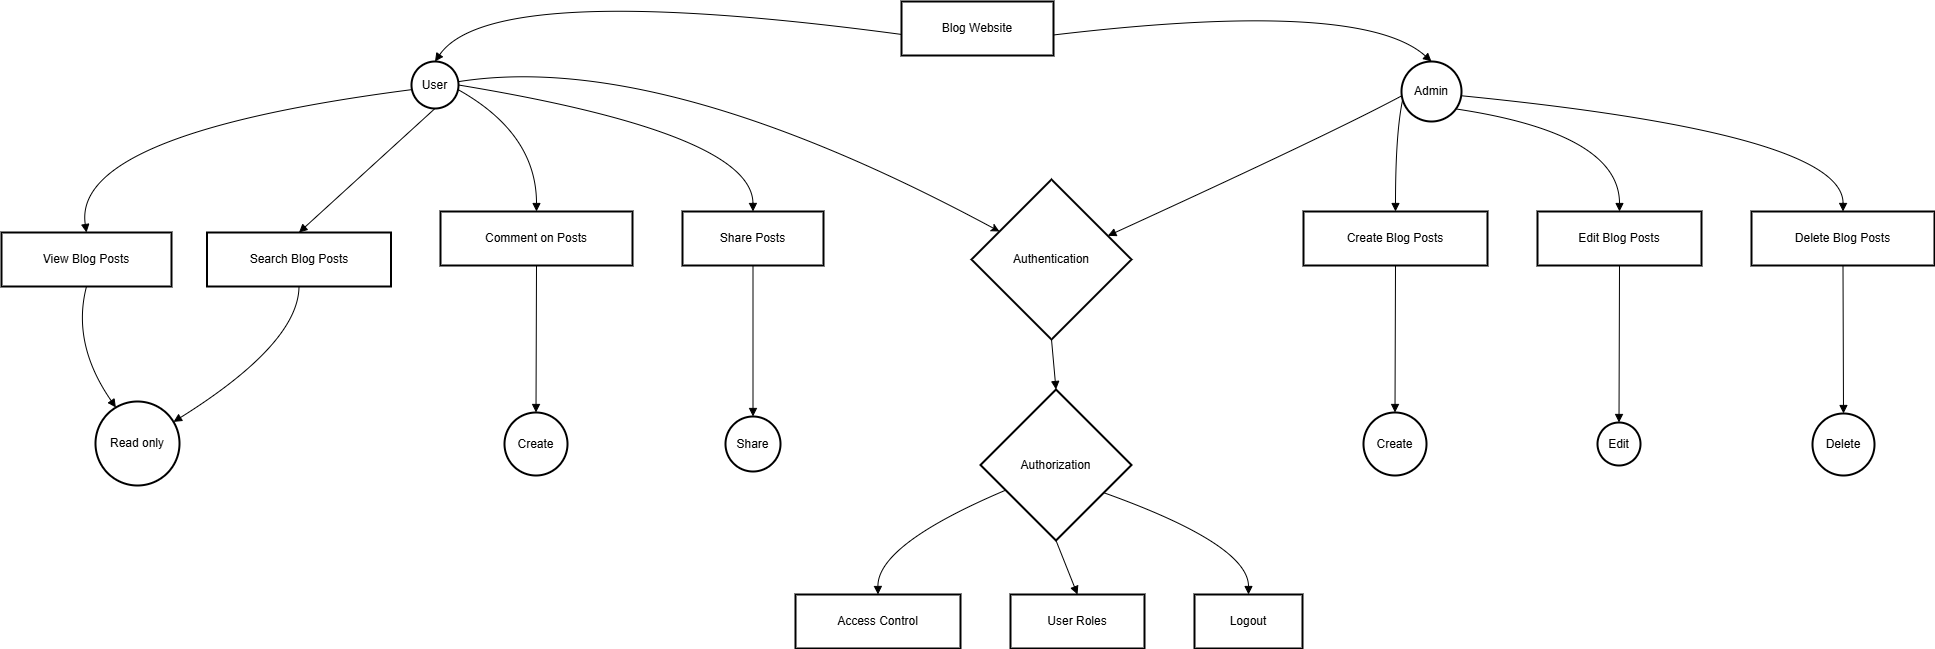

The diagram above was exported from draw.io. Its source (the exported page's mxGraphModel, read from the mxfile embedded in the PNG):
<mxGraphModel dx="2280" dy="3712" grid="1" gridSize="10" guides="1" tooltips="1" connect="1" arrows="1" fold="1" page="1" pageScale="1" pageWidth="850" pageHeight="1100" math="0" shadow="0">
  <root>
    <mxCell id="0" />
    <mxCell id="1" parent="0" />
    <mxCell id="2" value="Blog Website" style="whiteSpace=wrap;strokeWidth=2;" vertex="1" parent="1">
      <mxGeometry x="940" y="-668" width="152" height="54" as="geometry" />
    </mxCell>
    <mxCell id="3" value="User" style="ellipse;aspect=fixed;strokeWidth=2;whiteSpace=wrap;" vertex="1" parent="1">
      <mxGeometry x="450" y="-608" width="47" height="47" as="geometry" />
    </mxCell>
    <mxCell id="4" value="Admin" style="ellipse;aspect=fixed;strokeWidth=2;whiteSpace=wrap;" vertex="1" parent="1">
      <mxGeometry x="1440" y="-608" width="60" height="60" as="geometry" />
    </mxCell>
    <mxCell id="5" value="Authentication" style="rhombus;strokeWidth=2;whiteSpace=wrap;" vertex="1" parent="1">
      <mxGeometry x="1010" y="-490" width="160" height="160" as="geometry" />
    </mxCell>
    <mxCell id="6" value="View Blog Posts" style="whiteSpace=wrap;strokeWidth=2;" vertex="1" parent="1">
      <mxGeometry x="40" y="-437" width="170" height="54" as="geometry" />
    </mxCell>
    <mxCell id="7" value="Read only" style="ellipse;aspect=fixed;strokeWidth=2;whiteSpace=wrap;" vertex="1" parent="1">
      <mxGeometry x="134" y="-268" width="84" height="84" as="geometry" />
    </mxCell>
    <mxCell id="8" value="Search Blog Posts" style="whiteSpace=wrap;strokeWidth=2;" vertex="1" parent="1">
      <mxGeometry x="245.5" y="-437" width="184" height="54" as="geometry" />
    </mxCell>
    <mxCell id="9" value="Comment on Posts" style="whiteSpace=wrap;strokeWidth=2;" vertex="1" parent="1">
      <mxGeometry x="479" y="-458" width="192" height="54" as="geometry" />
    </mxCell>
    <mxCell id="10" value="Create" style="ellipse;aspect=fixed;strokeWidth=2;whiteSpace=wrap;" vertex="1" parent="1">
      <mxGeometry x="543" y="-257" width="63" height="63" as="geometry" />
    </mxCell>
    <mxCell id="11" value="Share Posts" style="whiteSpace=wrap;strokeWidth=2;" vertex="1" parent="1">
      <mxGeometry x="721" y="-458" width="141" height="54" as="geometry" />
    </mxCell>
    <mxCell id="12" value="Share" style="ellipse;aspect=fixed;strokeWidth=2;whiteSpace=wrap;" vertex="1" parent="1">
      <mxGeometry x="764" y="-253" width="55" height="55" as="geometry" />
    </mxCell>
    <mxCell id="13" value="Create Blog Posts" style="whiteSpace=wrap;strokeWidth=2;" vertex="1" parent="1">
      <mxGeometry x="1342" y="-458" width="184" height="54" as="geometry" />
    </mxCell>
    <mxCell id="14" value="Create" style="ellipse;aspect=fixed;strokeWidth=2;whiteSpace=wrap;" vertex="1" parent="1">
      <mxGeometry x="1402" y="-257" width="63" height="63" as="geometry" />
    </mxCell>
    <mxCell id="15" value="Edit Blog Posts" style="whiteSpace=wrap;strokeWidth=2;" vertex="1" parent="1">
      <mxGeometry x="1576" y="-458" width="164" height="54" as="geometry" />
    </mxCell>
    <mxCell id="16" value="Edit" style="ellipse;aspect=fixed;strokeWidth=2;whiteSpace=wrap;" vertex="1" parent="1">
      <mxGeometry x="1636" y="-247" width="43" height="43" as="geometry" />
    </mxCell>
    <mxCell id="17" value="Delete Blog Posts" style="whiteSpace=wrap;strokeWidth=2;" vertex="1" parent="1">
      <mxGeometry x="1790" y="-458" width="183" height="54" as="geometry" />
    </mxCell>
    <mxCell id="18" value="Delete" style="ellipse;aspect=fixed;strokeWidth=2;whiteSpace=wrap;" vertex="1" parent="1">
      <mxGeometry x="1851" y="-256" width="62" height="62" as="geometry" />
    </mxCell>
    <mxCell id="19" value="Authorization" style="rhombus;strokeWidth=2;whiteSpace=wrap;" vertex="1" parent="1">
      <mxGeometry x="1019" y="-280" width="151" height="151" as="geometry" />
    </mxCell>
    <mxCell id="20" value="Access Control" style="whiteSpace=wrap;strokeWidth=2;" vertex="1" parent="1">
      <mxGeometry x="834" y="-75" width="165" height="54" as="geometry" />
    </mxCell>
    <mxCell id="21" value="User Roles" style="whiteSpace=wrap;strokeWidth=2;" vertex="1" parent="1">
      <mxGeometry x="1049" y="-75" width="134" height="54" as="geometry" />
    </mxCell>
    <mxCell id="22" value="Logout" style="whiteSpace=wrap;strokeWidth=2;" vertex="1" parent="1">
      <mxGeometry x="1233" y="-75" width="108" height="54" as="geometry" />
    </mxCell>
    <mxCell id="23" value="" style="curved=1;startArrow=none;endArrow=block;exitX=0;exitY=0.61;entryX=0.5;entryY=-0.01;" edge="1" source="2" target="3" parent="1">
      <mxGeometry relative="1" as="geometry">
        <Array as="points">
          <mxPoint x="530" y="-690" />
        </Array>
      </mxGeometry>
    </mxCell>
    <mxCell id="24" value="" style="curved=1;startArrow=none;endArrow=block;exitX=1;exitY=0.62;entryX=0.51;entryY=0;" edge="1" source="2" target="4" parent="1">
      <mxGeometry relative="1" as="geometry">
        <Array as="points">
          <mxPoint x="1400" y="-671" />
        </Array>
      </mxGeometry>
    </mxCell>
    <mxCell id="25" value="" style="curved=1;startArrow=none;endArrow=block;exitX=0.01;exitY=0.63;entryX=1;entryY=0.29;" edge="1" source="4" target="5" parent="1">
      <mxGeometry relative="1" as="geometry">
        <Array as="points">
          <mxPoint x="1370" y="-536" />
        </Array>
      </mxGeometry>
    </mxCell>
    <mxCell id="26" value="" style="curved=1;startArrow=none;endArrow=block;exitX=0;exitY=0.61;entryX=0.5;entryY=0;" edge="1" source="3" target="6" parent="1">
      <mxGeometry relative="1" as="geometry">
        <Array as="points">
          <mxPoint x="110" y="-536" />
        </Array>
      </mxGeometry>
    </mxCell>
    <mxCell id="27" value="" style="curved=1;startArrow=none;endArrow=block;exitX=0.5;exitY=1;entryX=0.17;entryY=0;" edge="1" source="6" target="7" parent="1">
      <mxGeometry relative="1" as="geometry">
        <Array as="points">
          <mxPoint x="110" y="-326" />
        </Array>
      </mxGeometry>
    </mxCell>
    <mxCell id="28" value="" style="curved=1;startArrow=none;endArrow=block;exitX=0.5;exitY=0.99;entryX=0.5;entryY=0;" edge="1" source="3" target="8" parent="1">
      <mxGeometry relative="1" as="geometry">
        <Array as="points" />
      </mxGeometry>
    </mxCell>
    <mxCell id="29" value="" style="curved=1;startArrow=none;endArrow=block;exitX=0.5;exitY=1;entryX=1.01;entryY=0.19;" edge="1" source="8" target="7" parent="1">
      <mxGeometry relative="1" as="geometry">
        <Array as="points">
          <mxPoint x="337" y="-326" />
        </Array>
      </mxGeometry>
    </mxCell>
    <mxCell id="30" value="" style="curved=1;startArrow=none;endArrow=block;exitX=0.99;exitY=0.6;entryX=0.5;entryY=0;" edge="1" source="3" target="9" parent="1">
      <mxGeometry relative="1" as="geometry">
        <Array as="points">
          <mxPoint x="575" y="-536" />
        </Array>
      </mxGeometry>
    </mxCell>
    <mxCell id="31" value="" style="curved=1;startArrow=none;endArrow=block;exitX=0.5;exitY=1;entryX=0.51;entryY=0;" edge="1" source="9" target="10" parent="1">
      <mxGeometry relative="1" as="geometry">
        <Array as="points" />
      </mxGeometry>
    </mxCell>
    <mxCell id="32" value="" style="curved=1;startArrow=none;endArrow=block;exitX=0.99;exitY=0.55;entryX=0.5;entryY=0;" edge="1" source="3" target="11" parent="1">
      <mxGeometry relative="1" as="geometry">
        <Array as="points">
          <mxPoint x="791" y="-536" />
        </Array>
      </mxGeometry>
    </mxCell>
    <mxCell id="33" value="" style="curved=1;startArrow=none;endArrow=block;exitX=0.5;exitY=1;entryX=0.49;entryY=0;" edge="1" source="11" target="12" parent="1">
      <mxGeometry relative="1" as="geometry">
        <Array as="points" />
      </mxGeometry>
    </mxCell>
    <mxCell id="34" value="" style="curved=1;startArrow=none;endArrow=block;exitX=0.01;exitY=0.68;entryX=0.5;entryY=0;" edge="1" source="4" target="13" parent="1">
      <mxGeometry relative="1" as="geometry">
        <Array as="points">
          <mxPoint x="1434" y="-536" />
        </Array>
      </mxGeometry>
    </mxCell>
    <mxCell id="35" value="" style="curved=1;startArrow=none;endArrow=block;exitX=0.5;exitY=1;entryX=0.5;entryY=0;" edge="1" source="13" target="14" parent="1">
      <mxGeometry relative="1" as="geometry">
        <Array as="points" />
      </mxGeometry>
    </mxCell>
    <mxCell id="36" value="" style="curved=1;startArrow=none;endArrow=block;exitX=1.01;exitY=0.87;entryX=0.5;entryY=0;" edge="1" source="4" target="15" parent="1">
      <mxGeometry relative="1" as="geometry">
        <Array as="points">
          <mxPoint x="1658" y="-536" />
        </Array>
      </mxGeometry>
    </mxCell>
    <mxCell id="37" value="" style="curved=1;startArrow=none;endArrow=block;exitX=0.5;exitY=1;entryX=0.51;entryY=0;" edge="1" source="15" target="16" parent="1">
      <mxGeometry relative="1" as="geometry">
        <Array as="points" />
      </mxGeometry>
    </mxCell>
    <mxCell id="38" value="" style="curved=1;startArrow=none;endArrow=block;exitX=1.01;exitY=0.59;entryX=0.5;entryY=0;" edge="1" source="4" target="17" parent="1">
      <mxGeometry relative="1" as="geometry">
        <Array as="points">
          <mxPoint x="1882" y="-536" />
        </Array>
      </mxGeometry>
    </mxCell>
    <mxCell id="39" value="" style="curved=1;startArrow=none;endArrow=block;exitX=0.5;exitY=1;entryX=0.5;entryY=-0.01;" edge="1" source="17" target="18" parent="1">
      <mxGeometry relative="1" as="geometry">
        <Array as="points" />
      </mxGeometry>
    </mxCell>
    <mxCell id="40" value="" style="curved=1;startArrow=none;endArrow=block;exitX=0.5;exitY=1;entryX=0.5;entryY=0;" edge="1" source="5" target="19" parent="1">
      <mxGeometry relative="1" as="geometry">
        <Array as="points" />
      </mxGeometry>
    </mxCell>
    <mxCell id="41" value="" style="curved=1;startArrow=none;endArrow=block;exitX=0;exitY=0.75;entryX=0.5;entryY=0;" edge="1" source="19" target="20" parent="1">
      <mxGeometry relative="1" as="geometry">
        <Array as="points">
          <mxPoint x="916" y="-125" />
        </Array>
      </mxGeometry>
    </mxCell>
    <mxCell id="42" value="" style="curved=1;startArrow=none;endArrow=block;exitX=0.5;exitY=1;entryX=0.5;entryY=0;" edge="1" source="19" target="21" parent="1">
      <mxGeometry relative="1" as="geometry">
        <Array as="points" />
      </mxGeometry>
    </mxCell>
    <mxCell id="43" value="" style="curved=1;startArrow=none;endArrow=block;exitX=1;exitY=0.79;entryX=0.5;entryY=0;" edge="1" source="19" target="22" parent="1">
      <mxGeometry relative="1" as="geometry">
        <Array as="points">
          <mxPoint x="1287" y="-125" />
        </Array>
      </mxGeometry>
    </mxCell>
    <mxCell id="44" value="" style="curved=1;endArrow=classic;html=1;rounded=0;" edge="1" source="3" target="5" parent="1">
      <mxGeometry width="50" height="50" relative="1" as="geometry">
        <mxPoint x="770" y="-460" as="sourcePoint" />
        <mxPoint x="820" y="-510" as="targetPoint" />
        <Array as="points">
          <mxPoint x="700" y="-620" />
        </Array>
      </mxGeometry>
    </mxCell>
  </root>
</mxGraphModel>